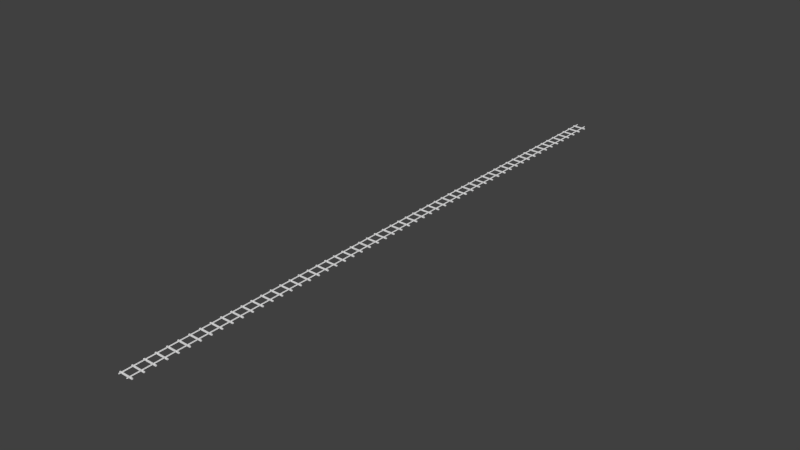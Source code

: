 # Source: direct_rails.blend  (saved by Blender 2.70.0; exported with 4.5.12 LTS)
import bpy
from mathutils import Matrix  # noqa: F401  (used for matrix-valued properties, if any)

bpy.ops.wm.read_factory_settings(use_empty=True)
scene = bpy.context.scene
scene.name = 'Scene'

# ---- collections
col_collection_1 = bpy.data.collections.new('Collection 1'); scene.collection.children.link(col_collection_1)

# ---- world
world_world = bpy.data.worlds.new('World'); scene.world = world_world
world_world.color = (0.05088, 0.05088, 0.05088)
world_world.use_sun_shadow = False
world_world.sun_shadow_jitter_overblur = 0.0
world_world.cycles.sampling_method = 'MANUAL'
world_world.cycles.sample_map_resolution = 256

# ---- meshes
me_cube_001 = bpy.data.meshes.new('Cube.001')
me_cube_001.from_pydata([(-0.09874, -0.192, -0.02591), (-0.1534, -0.192, -0.02591), (-0.1534, 0.192, -0.02591), (-0.09874, 0.192, -0.02648), (-0.09874, -0.192, -0.002637), (-0.1534, -0.192, -0.002637), (-0.1534, 0.192, -0.002637), (-0.09874, 0.192, -0.002637), (-0.1035, -0.192, 3.52e-06), (-0.1487, -0.192, 3.52e-06), (-0.1487, -0.192, -0.02855), (-0.1035, -0.192, -0.02855), (-0.1487, 0.192, 3.52e-06), (-0.1035, 0.192, 3.52e-06), (-0.1035, 0.192, -0.02855), (-0.1487, 0.192, -0.02855), (-0.5361, -0.192, -0.02591), (-0.5908, -0.192, -0.02591), (-0.5908, 0.192, -0.02591), (-0.5361, 0.192, -0.02648), (-0.5361, -0.192, -0.002637), (-0.5908, -0.192, -0.002637), (-0.5908, 0.192, -0.002637), (-0.5361, 0.192, -0.002637), (-0.5408, -0.192, 3.52e-06), (-0.586, -0.192, 3.52e-06), (-0.586, -0.192, -0.02855), (-0.5408, -0.192, -0.02855), (-0.586, 0.192, 3.52e-06), (-0.5408, 0.192, 3.52e-06), (-0.5408, 0.192, -0.02855), (-0.586, 0.192, -0.02855), (-0.9735, -0.192, -0.02591), (-1.028, -0.192, -0.02591), (-1.028, 0.192, -0.02591), (-0.9735, 0.192, -0.02648), (-0.9735, -0.192, -0.002637), (-1.028, -0.192, -0.002637), (-1.028, 0.192, -0.002637), (-0.9735, 0.192, -0.002637), (-0.9782, -0.192, 3.52e-06), (-1.023, -0.192, 3.52e-06), (-1.023, -0.192, -0.02855), (-0.9782, -0.192, -0.02855), (-1.023, 0.192, 3.52e-06), (-0.9782, 0.192, 3.52e-06), (-0.9782, 0.192, -0.02855), (-1.023, 0.192, -0.02855), (-1.411, -0.192, -0.02591), (-1.466, -0.192, -0.02591), (-1.466, 0.192, -0.02591), (-1.411, 0.192, -0.02648), (-1.411, -0.192, -0.002637), (-1.466, -0.192, -0.002637), (-1.466, 0.192, -0.002637), (-1.411, 0.192, -0.002637), (-1.416, -0.192, 3.52e-06), (-1.461, -0.192, 3.52e-06), (-1.461, -0.192, -0.02855), (-1.416, -0.192, -0.02855), (-1.461, 0.192, 3.52e-06), (-1.416, 0.192, 3.52e-06), (-1.416, 0.192, -0.02855), (-1.461, 0.192, -0.02855), (-1.848, -0.192, -0.02591), (-1.903, -0.192, -0.02591), (-1.903, 0.192, -0.02591), (-1.848, 0.192, -0.02648), (-1.848, -0.192, -0.002637), (-1.903, -0.192, -0.002637), (-1.903, 0.192, -0.002637), (-1.848, 0.192, -0.002637), (-1.853, -0.192, 3.52e-06), (-1.898, -0.192, 3.52e-06), (-1.898, -0.192, -0.02855), (-1.853, -0.192, -0.02855), (-1.898, 0.192, 3.52e-06), (-1.853, 0.192, 3.52e-06), (-1.853, 0.192, -0.02855), (-1.898, 0.192, -0.02855), (-2.286, -0.192, -0.02591), (-2.34, -0.192, -0.02591), (-2.34, 0.192, -0.02591), (-2.286, 0.192, -0.02648), (-2.286, -0.192, -0.002637), (-2.34, -0.192, -0.002637), (-2.34, 0.192, -0.002637), (-2.286, 0.192, -0.002637), (-2.29, -0.192, 3.52e-06), (-2.336, -0.192, 3.52e-06), (-2.336, -0.192, -0.02855), (-2.29, -0.192, -0.02855), (-2.336, 0.192, 3.52e-06), (-2.29, 0.192, 3.52e-06), (-2.29, 0.192, -0.02855), (-2.336, 0.192, -0.02855), (-2.723, -0.192, -0.02591), (-2.778, -0.192, -0.02591), (-2.778, 0.192, -0.02591), (-2.723, 0.192, -0.02648), (-2.723, -0.192, -0.002637), (-2.778, -0.192, -0.002637), (-2.778, 0.192, -0.002637), (-2.723, 0.192, -0.002637), (-2.728, -0.192, 3.52e-06), (-2.773, -0.192, 3.52e-06), (-2.773, -0.192, -0.02855), (-2.728, -0.192, -0.02855), (-2.773, 0.192, 3.52e-06), (-2.728, 0.192, 3.52e-06), (-2.728, 0.192, -0.02855), (-2.773, 0.192, -0.02855), (-3.16, -0.192, -0.02591), (-3.215, -0.192, -0.02591), (-3.215, 0.192, -0.02591), (-3.16, 0.192, -0.02648), (-3.16, -0.192, -0.002637), (-3.215, -0.192, -0.002637), (-3.215, 0.192, -0.002637), (-3.16, 0.192, -0.002637), (-3.165, -0.192, 3.52e-06), (-3.21, -0.192, 3.52e-06), (-3.21, -0.192, -0.02855), (-3.165, -0.192, -0.02855), (-3.21, 0.192, 3.52e-06), (-3.165, 0.192, 3.52e-06), (-3.165, 0.192, -0.02855), (-3.21, 0.192, -0.02855), (-3.598, -0.192, -0.02591), (-3.652, -0.192, -0.02591), (-3.652, 0.192, -0.02591), (-3.598, 0.192, -0.02648), (-3.598, -0.192, -0.002637), (-3.652, -0.192, -0.002637), (-3.652, 0.192, -0.002637), (-3.598, 0.192, -0.002637), (-3.602, -0.192, 3.52e-06), (-3.648, -0.192, 3.52e-06), (-3.648, -0.192, -0.02855), (-3.602, -0.192, -0.02855), (-3.648, 0.192, 3.52e-06), (-3.602, 0.192, 3.52e-06), (-3.602, 0.192, -0.02855), (-3.648, 0.192, -0.02855), (-4.035, -0.192, -0.02591), (-4.09, -0.192, -0.02591), (-4.09, 0.192, -0.02591), (-4.035, 0.192, -0.02648), (-4.035, -0.192, -0.002637), (-4.09, -0.192, -0.002637), (-4.09, 0.192, -0.002637), (-4.035, 0.192, -0.002637), (-4.04, -0.192, 3.52e-06), (-4.085, -0.192, 3.52e-06), (-4.085, -0.192, -0.02855), (-4.04, -0.192, -0.02855), (-4.085, 0.192, 3.52e-06), (-4.04, 0.192, 3.52e-06), (-4.04, 0.192, -0.02855), (-4.085, 0.192, -0.02855), (-4.472, -0.192, -0.02591), (-4.527, -0.192, -0.02591), (-4.527, 0.192, -0.02591), (-4.472, 0.192, -0.02648), (-4.472, -0.192, -0.002637), (-4.527, -0.192, -0.002637), (-4.527, 0.192, -0.002637), (-4.472, 0.192, -0.002637), (-4.477, -0.192, 3.52e-06), (-4.522, -0.192, 3.52e-06), (-4.522, -0.192, -0.02855), (-4.477, -0.192, -0.02855), (-4.522, 0.192, 3.52e-06), (-4.477, 0.192, 3.52e-06), (-4.477, 0.192, -0.02855), (-4.522, 0.192, -0.02855), (-4.91, -0.192, -0.02591), (-4.964, -0.192, -0.02591), (-4.964, 0.192, -0.02591), (-4.91, 0.192, -0.02648), (-4.91, -0.192, -0.002637), (-4.964, -0.192, -0.002637), (-4.964, 0.192, -0.002637), (-4.91, 0.192, -0.002637), (-4.915, -0.192, 3.52e-06), (-4.96, -0.192, 3.52e-06), (-4.96, -0.192, -0.02855), (-4.915, -0.192, -0.02855), (-4.96, 0.192, 3.52e-06), (-4.915, 0.192, 3.52e-06), (-4.915, 0.192, -0.02855), (-4.96, 0.192, -0.02855), (-5.347, -0.192, -0.02591), (-5.402, -0.192, -0.02591), (-5.402, 0.192, -0.02591), (-5.347, 0.192, -0.02648), (-5.347, -0.192, -0.002637), (-5.402, -0.192, -0.002637), (-5.402, 0.192, -0.002637), (-5.347, 0.192, -0.002637), (-5.352, -0.192, 3.52e-06), (-5.397, -0.192, 3.52e-06), (-5.397, -0.192, -0.02855), (-5.352, -0.192, -0.02855), (-5.397, 0.192, 3.52e-06), (-5.352, 0.192, 3.52e-06), (-5.352, 0.192, -0.02855), (-5.397, 0.192, -0.02855), (-5.785, -0.192, -0.02591), (-5.839, -0.192, -0.02591), (-5.839, 0.192, -0.02591), (-5.785, 0.192, -0.02648), (-5.785, -0.192, -0.002637), (-5.839, -0.192, -0.002637), (-5.839, 0.192, -0.002637), (-5.785, 0.192, -0.002637), (-5.789, -0.192, 3.52e-06), (-5.834, -0.192, 3.52e-06), (-5.834, -0.192, -0.02855), (-5.789, -0.192, -0.02855), (-5.834, 0.192, 3.52e-06), (-5.789, 0.192, 3.52e-06), (-5.789, 0.192, -0.02855), (-5.834, 0.192, -0.02855), (-6.222, -0.192, -0.02591), (-6.277, -0.192, -0.02591), (-6.277, 0.192, -0.02591), (-6.222, 0.192, -0.02648), (-6.222, -0.192, -0.002637), (-6.277, -0.192, -0.002637), (-6.277, 0.192, -0.002637), (-6.222, 0.192, -0.002637), (-6.227, -0.192, 3.52e-06), (-6.272, -0.192, 3.52e-06), (-6.272, -0.192, -0.02855), (-6.227, -0.192, -0.02855), (-6.272, 0.192, 3.52e-06), (-6.227, 0.192, 3.52e-06), (-6.227, 0.192, -0.02855), (-6.272, 0.192, -0.02855), (-6.659, -0.192, -0.02591), (-6.714, -0.192, -0.02591), (-6.714, 0.192, -0.02591), (-6.659, 0.192, -0.02648), (-6.659, -0.192, -0.002637), (-6.714, -0.192, -0.002637), (-6.714, 0.192, -0.002637), (-6.659, 0.192, -0.002637), (-6.664, -0.192, 3.52e-06), (-6.709, -0.192, 3.52e-06), (-6.709, -0.192, -0.02855), (-6.664, -0.192, -0.02855), (-6.709, 0.192, 3.52e-06), (-6.664, 0.192, 3.52e-06), (-6.664, 0.192, -0.02855), (-6.709, 0.192, -0.02855), (-7.097, -0.192, -0.02591), (-7.151, -0.192, -0.02591), (-7.151, 0.192, -0.02591), (-7.097, 0.192, -0.02648), (-7.097, -0.192, -0.002637), (-7.151, -0.192, -0.002637), (-7.151, 0.192, -0.002637), (-7.097, 0.192, -0.002637), (-7.101, -0.192, 3.52e-06), (-7.147, -0.192, 3.52e-06), (-7.147, -0.192, -0.02855), (-7.101, -0.192, -0.02855), (-7.147, 0.192, 3.52e-06), (-7.101, 0.192, 3.52e-06), (-7.101, 0.192, -0.02855), (-7.147, 0.192, -0.02855), (-7.534, -0.192, -0.02591), (-7.589, -0.192, -0.02591), (-7.589, 0.192, -0.02591), (-7.534, 0.192, -0.02648), (-7.534, -0.192, -0.002637), (-7.589, -0.192, -0.002637), (-7.589, 0.192, -0.002637), (-7.534, 0.192, -0.002637), (-7.539, -0.192, 3.52e-06), (-7.584, -0.192, 3.52e-06), (-7.584, -0.192, -0.02855), (-7.539, -0.192, -0.02855), (-7.584, 0.192, 3.52e-06), (-7.539, 0.192, 3.52e-06), (-7.539, 0.192, -0.02855), (-7.584, 0.192, -0.02855), (-7.971, -0.192, -0.02591), (-8.026, -0.192, -0.02591), (-8.026, 0.192, -0.02591), (-7.971, 0.192, -0.02648), (-7.971, -0.192, -0.002637), (-8.026, -0.192, -0.002637), (-8.026, 0.192, -0.002637), (-7.971, 0.192, -0.002637), (-7.976, -0.192, 3.52e-06), (-8.021, -0.192, 3.52e-06), (-8.021, -0.192, -0.02855), (-7.976, -0.192, -0.02855), (-8.021, 0.192, 3.52e-06), (-7.976, 0.192, 3.52e-06), (-7.976, 0.192, -0.02855), (-8.021, 0.192, -0.02855), (-8.409, -0.192, -0.02591), (-8.463, -0.192, -0.02591), (-8.463, 0.192, -0.02591), (-8.409, 0.192, -0.02648), (-8.409, -0.192, -0.002637), (-8.463, -0.192, -0.002637), (-8.463, 0.192, -0.002637), (-8.409, 0.192, -0.002637), (-8.414, -0.192, 3.52e-06), (-8.459, -0.192, 3.52e-06), (-8.459, -0.192, -0.02855), (-8.414, -0.192, -0.02855), (-8.459, 0.192, 3.52e-06), (-8.414, 0.192, 3.52e-06), (-8.414, 0.192, -0.02855), (-8.459, 0.192, -0.02855), (-8.846, -0.192, -0.02591), (-8.901, -0.192, -0.02591), (-8.901, 0.192, -0.02591), (-8.846, 0.192, -0.02648), (-8.846, -0.192, -0.002637), (-8.901, -0.192, -0.002637), (-8.901, 0.192, -0.002637), (-8.846, 0.192, -0.002637), (-8.851, -0.192, 3.52e-06), (-8.896, -0.192, 3.52e-06), (-8.896, -0.192, -0.02855), (-8.851, -0.192, -0.02855), (-8.896, 0.192, 3.52e-06), (-8.851, 0.192, 3.52e-06), (-8.851, 0.192, -0.02855), (-8.896, 0.192, -0.02855), (-9.284, -0.192, -0.02591), (-9.338, -0.192, -0.02591), (-9.338, 0.192, -0.02591), (-9.284, 0.192, -0.02648), (-9.284, -0.192, -0.002637), (-9.338, -0.192, -0.002637), (-9.338, 0.192, -0.002637), (-9.284, 0.192, -0.002637), (-9.288, -0.192, 3.52e-06), (-9.333, -0.192, 3.52e-06), (-9.333, -0.192, -0.02855), (-9.288, -0.192, -0.02855), (-9.333, 0.192, 3.52e-06), (-9.288, 0.192, 3.52e-06), (-9.288, 0.192, -0.02855), (-9.333, 0.192, -0.02855), (-9.721, -0.192, -0.02591), (-9.776, -0.192, -0.02591), (-9.776, 0.192, -0.02591), (-9.721, 0.192, -0.02648), (-9.721, -0.192, -0.002637), (-9.776, -0.192, -0.002637), (-9.776, 0.192, -0.002637), (-9.721, 0.192, -0.002637), (-9.726, -0.192, 3.52e-06), (-9.771, -0.192, 3.52e-06), (-9.771, -0.192, -0.02855), (-9.726, -0.192, -0.02855), (-9.771, 0.192, 3.52e-06), (-9.726, 0.192, 3.52e-06), (-9.726, 0.192, -0.02855), (-9.771, 0.192, -0.02855), (-10.16, -0.192, -0.02591), (-10.21, -0.192, -0.02591), (-10.21, 0.192, -0.02591), (-10.16, 0.192, -0.02648), (-10.16, -0.192, -0.002637), (-10.21, -0.192, -0.002637), (-10.21, 0.192, -0.002637), (-10.16, 0.192, -0.002637), (-10.16, -0.192, 3.52e-06), (-10.21, -0.192, 3.52e-06), (-10.21, -0.192, -0.02855), (-10.16, -0.192, -0.02855), (-10.21, 0.192, 3.52e-06), (-10.16, 0.192, 3.52e-06), (-10.16, 0.192, -0.02855), (-10.21, 0.192, -0.02855), (-10.6, -0.192, -0.02591), (-10.65, -0.192, -0.02591), (-10.65, 0.192, -0.02591), (-10.6, 0.192, -0.02648), (-10.6, -0.192, -0.002637), (-10.65, -0.192, -0.002637), (-10.65, 0.192, -0.002637), (-10.6, 0.192, -0.002637), (-10.6, -0.192, 3.52e-06), (-10.65, -0.192, 3.52e-06), (-10.65, -0.192, -0.02855), (-10.6, -0.192, -0.02855), (-10.65, 0.192, 3.52e-06), (-10.6, 0.192, 3.52e-06), (-10.6, 0.192, -0.02855), (-10.65, 0.192, -0.02855), (-11.03, -0.192, -0.02591), (-11.09, -0.192, -0.02591), (-11.09, 0.192, -0.02591), (-11.03, 0.192, -0.02648), (-11.03, -0.192, -0.002637), (-11.09, -0.192, -0.002637), (-11.09, 0.192, -0.002637), (-11.03, 0.192, -0.002637), (-11.04, -0.192, 3.52e-06), (-11.08, -0.192, 3.52e-06), (-11.08, -0.192, -0.02855), (-11.04, -0.192, -0.02855), (-11.08, 0.192, 3.52e-06), (-11.04, 0.192, 3.52e-06), (-11.04, 0.192, -0.02855), (-11.08, 0.192, -0.02855), (-11.47, -0.192, -0.02591), (-11.53, -0.192, -0.02591), (-11.53, 0.192, -0.02591), (-11.47, 0.192, -0.02648), (-11.47, -0.192, -0.002637), (-11.53, -0.192, -0.002637), (-11.53, 0.192, -0.002637), (-11.47, 0.192, -0.002637), (-11.48, -0.192, 3.52e-06), (-11.52, -0.192, 3.52e-06), (-11.52, -0.192, -0.02855), (-11.48, -0.192, -0.02855), (-11.52, 0.192, 3.52e-06), (-11.48, 0.192, 3.52e-06), (-11.48, 0.192, -0.02855), (-11.52, 0.192, -0.02855), (-11.91, -0.192, -0.02591), (-11.96, -0.192, -0.02591), (-11.96, 0.192, -0.02591), (-11.91, 0.192, -0.02648), (-11.91, -0.192, -0.002637), (-11.96, -0.192, -0.002637), (-11.96, 0.192, -0.002637), (-11.91, 0.192, -0.002637), (-11.91, -0.192, 3.52e-06), (-11.96, -0.192, 3.52e-06), (-11.96, -0.192, -0.02855), (-11.91, -0.192, -0.02855), (-11.96, 0.192, 3.52e-06), (-11.91, 0.192, 3.52e-06), (-11.91, 0.192, -0.02855), (-11.96, 0.192, -0.02855), (-12.35, -0.192, -0.02591), (-12.4, -0.192, -0.02591), (-12.4, 0.192, -0.02591), (-12.35, 0.192, -0.02648), (-12.35, -0.192, -0.002637), (-12.4, -0.192, -0.002637), (-12.4, 0.192, -0.002637), (-12.35, 0.192, -0.002637), (-12.35, -0.192, 3.52e-06), (-12.4, -0.192, 3.52e-06), (-12.4, -0.192, -0.02855), (-12.35, -0.192, -0.02855), (-12.4, 0.192, 3.52e-06), (-12.35, 0.192, 3.52e-06), (-12.35, 0.192, -0.02855), (-12.4, 0.192, -0.02855), (-12.78, -0.192, -0.02591), (-12.84, -0.192, -0.02591), (-12.84, 0.192, -0.02591), (-12.78, 0.192, -0.02648), (-12.78, -0.192, -0.002637), (-12.84, -0.192, -0.002637), (-12.84, 0.192, -0.002637), (-12.78, 0.192, -0.002637), (-12.79, -0.192, 3.52e-06), (-12.83, -0.192, 3.52e-06), (-12.83, -0.192, -0.02855), (-12.79, -0.192, -0.02855), (-12.83, 0.192, 3.52e-06), (-12.79, 0.192, 3.52e-06), (-12.79, 0.192, -0.02855), (-12.83, 0.192, -0.02855), (-13.22, -0.192, -0.02591), (-13.27, -0.192, -0.02591), (-13.27, 0.192, -0.02591), (-13.22, 0.192, -0.02648), (-13.22, -0.192, -0.002637), (-13.27, -0.192, -0.002637), (-13.27, 0.192, -0.002637), (-13.22, 0.192, -0.002637), (-13.22, -0.192, 3.52e-06), (-13.27, -0.192, 3.52e-06), (-13.27, -0.192, -0.02855), (-13.22, -0.192, -0.02855), (-13.27, 0.192, 3.52e-06), (-13.22, 0.192, 3.52e-06), (-13.22, 0.192, -0.02855), (-13.27, 0.192, -0.02855), (-13.66, -0.192, -0.02591), (-13.71, -0.192, -0.02591), (-13.71, 0.192, -0.02591), (-13.66, 0.192, -0.02648), (-13.66, -0.192, -0.002637), (-13.71, -0.192, -0.002637), (-13.71, 0.192, -0.002637), (-13.66, 0.192, -0.002637), (-13.66, -0.192, 3.52e-06), (-13.71, -0.192, 3.52e-06), (-13.71, -0.192, -0.02855), (-13.66, -0.192, -0.02855), (-13.71, 0.192, 3.52e-06), (-13.66, 0.192, 3.52e-06), (-13.66, 0.192, -0.02855), (-13.71, 0.192, -0.02855), (-14.09, -0.192, -0.02591), (-14.15, -0.192, -0.02591), (-14.15, 0.192, -0.02591), (-14.09, 0.192, -0.02648), (-14.09, -0.192, -0.002637), (-14.15, -0.192, -0.002637), (-14.15, 0.192, -0.002637), (-14.09, 0.192, -0.002637), (-14.1, -0.192, 3.52e-06), (-14.14, -0.192, 3.52e-06), (-14.14, -0.192, -0.02855), (-14.1, -0.192, -0.02855), (-14.14, 0.192, 3.52e-06), (-14.1, 0.192, 3.52e-06), (-14.1, 0.192, -0.02855), (-14.14, 0.192, -0.02855), (-14.53, -0.192, -0.02591), (-14.59, -0.192, -0.02591), (-14.59, 0.192, -0.02591), (-14.53, 0.192, -0.02648), (-14.53, -0.192, -0.002637), (-14.59, -0.192, -0.002637), (-14.59, 0.192, -0.002637), (-14.53, 0.192, -0.002637), (-14.54, -0.192, 3.52e-06), (-14.58, -0.192, 3.52e-06), (-14.58, -0.192, -0.02855), (-14.54, -0.192, -0.02855), (-14.58, 0.192, 3.52e-06), (-14.54, 0.192, 3.52e-06), (-14.54, 0.192, -0.02855), (-14.58, 0.192, -0.02855), (-14.97, -0.192, -0.02591), (-15.02, -0.192, -0.02591), (-15.02, 0.192, -0.02591), (-14.97, 0.192, -0.02648), (-14.97, -0.192, -0.002637), (-15.02, -0.192, -0.002637), (-15.02, 0.192, -0.002637), (-14.97, 0.192, -0.002637), (-14.97, -0.192, 3.52e-06), (-15.02, -0.192, 3.52e-06), (-15.02, -0.192, -0.02855), (-14.97, -0.192, -0.02855), (-15.02, 0.192, 3.52e-06), (-14.97, 0.192, 3.52e-06), (-14.97, 0.192, -0.02855), (-15.02, 0.192, -0.02855), (-15.41, -0.192, -0.02591), (-15.46, -0.192, -0.02591), (-15.46, 0.192, -0.02591), (-15.41, 0.192, -0.02648), (-15.41, -0.192, -0.002637), (-15.46, -0.192, -0.002637), (-15.46, 0.192, -0.002637), (-15.41, 0.192, -0.002637), (-15.41, -0.192, 3.52e-06), (-15.46, -0.192, 3.52e-06), (-15.46, -0.192, -0.02855), (-15.41, -0.192, -0.02855), (-15.46, 0.192, 3.52e-06), (-15.41, 0.192, 3.52e-06), (-15.41, 0.192, -0.02855), (-15.46, 0.192, -0.02855), (-15.84, -0.192, -0.02591), (-15.9, -0.192, -0.02591), (-15.9, 0.192, -0.02591), (-15.84, 0.192, -0.02648), (-15.84, -0.192, -0.002637), (-15.9, -0.192, -0.002637), (-15.9, 0.192, -0.002637), (-15.84, 0.192, -0.002637), (-15.85, -0.192, 3.52e-06), (-15.89, -0.192, 3.52e-06), (-15.89, -0.192, -0.02855), (-15.85, -0.192, -0.02855), (-15.89, 0.192, 3.52e-06), (-15.85, 0.192, 3.52e-06), (-15.85, 0.192, -0.02855), (-15.89, 0.192, -0.02855), (-16.28, -0.192, -0.02591), (-16.34, -0.192, -0.02591), (-16.34, 0.192, -0.02591), (-16.28, 0.192, -0.02648), (-16.28, -0.192, -0.002637), (-16.34, -0.192, -0.002637), (-16.34, 0.192, -0.002637), (-16.28, 0.192, -0.002637), (-16.29, -0.192, 3.52e-06), (-16.33, -0.192, 3.52e-06), (-16.33, -0.192, -0.02855), (-16.29, -0.192, -0.02855), (-16.33, 0.192, 3.52e-06), (-16.29, 0.192, 3.52e-06), (-16.29, 0.192, -0.02855), (-16.33, 0.192, -0.02855), (-16.72, -0.192, -0.02591), (-16.77, -0.192, -0.02591), (-16.77, 0.192, -0.02591), (-16.72, 0.192, -0.02648), (-16.72, -0.192, -0.002637), (-16.77, -0.192, -0.002637), (-16.77, 0.192, -0.002637), (-16.72, 0.192, -0.002637), (-16.72, -0.192, 3.52e-06), (-16.77, -0.192, 3.52e-06), (-16.77, -0.192, -0.02855), (-16.72, -0.192, -0.02855), (-16.77, 0.192, 3.52e-06), (-16.72, 0.192, 3.52e-06), (-16.72, 0.192, -0.02855), (-16.77, 0.192, -0.02855), (-17.16, -0.192, -0.02591), (-17.21, -0.192, -0.02591), (-17.21, 0.192, -0.02591), (-17.16, 0.192, -0.02648), (-17.16, -0.192, -0.002637), (-17.21, -0.192, -0.002637), (-17.21, 0.192, -0.002637), (-17.16, 0.192, -0.002637), (-17.16, -0.192, 3.52e-06), (-17.21, -0.192, 3.52e-06), (-17.21, -0.192, -0.02855), (-17.16, -0.192, -0.02855), (-17.21, 0.192, 3.52e-06), (-17.16, 0.192, 3.52e-06), (-17.16, 0.192, -0.02855), (-17.21, 0.192, -0.02855), (-17.59, -0.192, -0.02591), (-17.65, -0.192, -0.02591), (-17.65, 0.192, -0.02591), (-17.59, 0.192, -0.02648), (-17.59, -0.192, -0.002637), (-17.65, -0.192, -0.002637), (-17.65, 0.192, -0.002637), (-17.59, 0.192, -0.002637), (-17.6, -0.192, 3.52e-06), (-17.64, -0.192, 3.52e-06), (-17.64, -0.192, -0.02855), (-17.6, -0.192, -0.02855), (-17.64, 0.192, 3.52e-06), (-17.6, 0.192, 3.52e-06), (-17.6, 0.192, -0.02855), (-17.64, 0.192, -0.02855), (-18.03, -0.192, -0.02591), (-18.09, -0.192, -0.02591), (-18.09, 0.192, -0.02591), (-18.03, 0.192, -0.02648), (-18.03, -0.192, -0.002637), (-18.09, -0.192, -0.002637), (-18.09, 0.192, -0.002637), (-18.03, 0.192, -0.002637), (-18.04, -0.192, 3.52e-06), (-18.08, -0.192, 3.52e-06), (-18.08, -0.192, -0.02855), (-18.04, -0.192, -0.02855), (-18.08, 0.192, 3.52e-06), (-18.04, 0.192, 3.52e-06), (-18.04, 0.192, -0.02855), (-18.08, 0.192, -0.02855), (-18.47, -0.192, -0.02591), (-18.52, -0.192, -0.02591), (-18.52, 0.192, -0.02591), (-18.47, 0.192, -0.02648), (-18.47, -0.192, -0.002637), (-18.52, -0.192, -0.002637), (-18.52, 0.192, -0.002637), (-18.47, 0.192, -0.002637), (-18.47, -0.192, 3.52e-06), (-18.52, -0.192, 3.52e-06), (-18.52, -0.192, -0.02855), (-18.47, -0.192, -0.02855), (-18.52, 0.192, 3.52e-06), (-18.47, 0.192, 3.52e-06), (-18.47, 0.192, -0.02855), (-18.52, 0.192, -0.02855), (-18.91, -0.192, -0.02591), (-18.96, -0.192, -0.02591), (-18.96, 0.192, -0.02591), (-18.91, 0.192, -0.02648), (-18.91, -0.192, -0.002637), (-18.96, -0.192, -0.002637), (-18.96, 0.192, -0.002637), (-18.91, 0.192, -0.002637), (-18.91, -0.192, 3.52e-06), (-18.96, -0.192, 3.52e-06), (-18.96, -0.192, -0.02855), (-18.91, -0.192, -0.02855), (-18.96, 0.192, 3.52e-06), (-18.91, 0.192, 3.52e-06), (-18.91, 0.192, -0.02855), (-18.96, 0.192, -0.02855), (-19.34, -0.192, -0.02591), (-19.4, -0.192, -0.02591), (-19.4, 0.192, -0.02591), (-19.34, 0.192, -0.02648), (-19.34, -0.192, -0.002637), (-19.4, -0.192, -0.002637), (-19.4, 0.192, -0.002637), (-19.34, 0.192, -0.002637), (-19.35, -0.192, 3.52e-06), (-19.39, -0.192, 3.52e-06), (-19.39, -0.192, -0.02855), (-19.35, -0.192, -0.02855), (-19.39, 0.192, 3.52e-06), (-19.35, 0.192, 3.52e-06), (-19.35, 0.192, -0.02855), (-19.39, 0.192, -0.02855), (-19.78, -0.192, -0.02591), (-19.84, -0.192, -0.02591), (-19.84, 0.192, -0.02591), (-19.78, 0.192, -0.02648), (-19.78, -0.192, -0.002637), (-19.84, -0.192, -0.002637), (-19.84, 0.192, -0.002637), (-19.78, 0.192, -0.002637), (-19.79, -0.192, 3.52e-06), (-19.83, -0.192, 3.52e-06), (-19.83, -0.192, -0.02855), (-19.79, -0.192, -0.02855), (-19.83, 0.192, 3.52e-06), (-19.79, 0.192, 3.52e-06), (-19.79, 0.192, -0.02855), (-19.83, 0.192, -0.02855), (-20.22, -0.192, -0.02591), (-20.27, -0.192, -0.02591), (-20.27, 0.192, -0.02591), (-20.22, 0.192, -0.02648), (-20.22, -0.192, -0.002637), (-20.27, -0.192, -0.002637), (-20.27, 0.192, -0.002637), (-20.22, 0.192, -0.002637), (-20.22, -0.192, 3.52e-06), (-20.27, -0.192, 3.52e-06), (-20.27, -0.192, -0.02855), (-20.22, -0.192, -0.02855), (-20.27, 0.192, 3.52e-06), (-20.22, 0.192, 3.52e-06), (-20.22, 0.192, -0.02855), (-20.27, 0.192, -0.02855), (-20.66, -0.192, -0.02591), (-20.71, -0.192, -0.02591), (-20.71, 0.192, -0.02591), (-20.66, 0.192, -0.02648), (-20.66, -0.192, -0.002637), (-20.71, -0.192, -0.002637), (-20.71, 0.192, -0.002637), (-20.66, 0.192, -0.002637), (-20.66, -0.192, 3.52e-06), (-20.71, -0.192, 3.52e-06), (-20.71, -0.192, -0.02855), (-20.66, -0.192, -0.02855), (-20.71, 0.192, 3.52e-06), (-20.66, 0.192, 3.52e-06), (-20.66, 0.192, -0.02855), (-20.71, 0.192, -0.02855), (-21.09, -0.192, -0.02591), (-21.15, -0.192, -0.02591), (-21.15, 0.192, -0.02591), (-21.09, 0.192, -0.02648), (-21.09, -0.192, -0.002637), (-21.15, -0.192, -0.002637), (-21.15, 0.192, -0.002637), (-21.09, 0.192, -0.002637), (-21.1, -0.192, 3.52e-06), (-21.14, -0.192, 3.52e-06), (-21.14, -0.192, -0.02855), (-21.1, -0.192, -0.02855), (-21.14, 0.192, 3.52e-06), (-21.1, 0.192, 3.52e-06), (-21.1, 0.192, -0.02855), (-21.14, 0.192, -0.02855), (-21.53, -0.192, -0.02591), (-21.58, -0.192, -0.02591), (-21.58, 0.192, -0.02591), (-21.53, 0.192, -0.02648), (-21.53, -0.192, -0.002637), (-21.58, -0.192, -0.002637), (-21.58, 0.192, -0.002637), (-21.53, 0.192, -0.002637), (-21.53, -0.192, 3.52e-06), (-21.58, -0.192, 3.52e-06), (-21.58, -0.192, -0.02855), (-21.53, -0.192, -0.02855), (-21.58, 0.192, 3.52e-06), (-21.53, 0.192, 3.52e-06), (-21.53, 0.192, -0.02855), (-21.58, 0.192, -0.02855), (-21.97, -0.192, -0.02591), (-22.02, -0.192, -0.02591), (-22.02, 0.192, -0.02591), (-21.97, 0.192, -0.02648), (-21.97, -0.192, -0.002637), (-22.02, -0.192, -0.002637), (-22.02, 0.192, -0.002637), (-21.97, 0.192, -0.002637), (-21.97, -0.192, 3.52e-06), (-22.02, -0.192, 3.52e-06), (-22.02, -0.192, -0.02855), (-21.97, -0.192, -0.02855), (-22.02, 0.192, 3.52e-06), (-21.97, 0.192, 3.52e-06), (-21.97, 0.192, -0.02855), (-22.02, 0.192, -0.02855), (-22.4, -0.192, -0.02591), (-22.46, -0.192, -0.02591), (-22.46, 0.192, -0.02591), (-22.4, 0.192, -0.02648), (-22.4, -0.192, -0.002637), (-22.46, -0.192, -0.002637), (-22.46, 0.192, -0.002637), (-22.4, 0.192, -0.002637), (-22.41, -0.192, 3.52e-06), (-22.45, -0.192, 3.52e-06), (-22.45, -0.192, -0.02855), (-22.41, -0.192, -0.02855), (-22.45, 0.192, 3.52e-06), (-22.41, 0.192, 3.52e-06), (-22.41, 0.192, -0.02855), (-22.45, 0.192, -0.02855), (-22.84, -0.192, -0.02591), (-22.9, -0.192, -0.02591), (-22.9, 0.192, -0.02591), (-22.84, 0.192, -0.02648), (-22.84, -0.192, -0.002637), (-22.9, -0.192, -0.002637), (-22.9, 0.192, -0.002637), (-22.84, 0.192, -0.002637), (-22.85, -0.192, 3.52e-06), (-22.89, -0.192, 3.52e-06), (-22.89, -0.192, -0.02855), (-22.85, -0.192, -0.02855), (-22.89, 0.192, 3.52e-06), (-22.85, 0.192, 3.52e-06), (-22.85, 0.192, -0.02855), (-22.89, 0.192, -0.02855), (-23.28, -0.192, -0.02591), (-23.33, -0.192, -0.02591), (-23.33, 0.192, -0.02591), (-23.28, 0.192, -0.02648), (-23.28, -0.192, -0.002637), (-23.33, -0.192, -0.002637), (-23.33, 0.192, -0.002637), (-23.28, 0.192, -0.002637), (-23.28, -0.192, 3.52e-06), (-23.33, -0.192, 3.52e-06), (-23.33, -0.192, -0.02855), (-23.28, -0.192, -0.02855), (-23.33, 0.192, 3.52e-06), (-23.28, 0.192, 3.52e-06), (-23.28, 0.192, -0.02855), (-23.33, 0.192, -0.02855), (-23.72, -0.192, -0.02591), (-23.77, -0.192, -0.02591), (-23.77, 0.192, -0.02591), (-23.72, 0.192, -0.02648), (-23.72, -0.192, -0.002637), (-23.77, -0.192, -0.002637), (-23.77, 0.192, -0.002637), (-23.72, 0.192, -0.002637), (-23.72, -0.192, 3.52e-06), (-23.77, -0.192, 3.52e-06), (-23.77, -0.192, -0.02855), (-23.72, -0.192, -0.02855), (-23.77, 0.192, 3.52e-06), (-23.72, 0.192, 3.52e-06), (-23.72, 0.192, -0.02855), (-23.77, 0.192, -0.02855), (-24.15, -0.192, -0.02591), (-24.21, -0.192, -0.02591), (-24.21, 0.192, -0.02591), (-24.15, 0.192, -0.02648), (-24.15, -0.192, -0.002637), (-24.21, -0.192, -0.002637), (-24.21, 0.192, -0.002637), (-24.15, 0.192, -0.002637), (-24.16, -0.192, 3.52e-06), (-24.2, -0.192, 3.52e-06), (-24.2, -0.192, -0.02855), (-24.16, -0.192, -0.02855), (-24.2, 0.192, 3.52e-06), (-24.16, 0.192, 3.52e-06), (-24.16, 0.192, -0.02855), (-24.2, 0.192, -0.02855), (-24.59, -0.192, -0.02591), (-24.65, -0.192, -0.02591), (-24.65, 0.192, -0.02591), (-24.59, 0.192, -0.02648), (-24.59, -0.192, -0.002637), (-24.65, -0.192, -0.002637), (-24.65, 0.192, -0.002637), (-24.59, 0.192, -0.002637), (-24.6, -0.192, 3.52e-06), (-24.64, -0.192, 3.52e-06), (-24.64, -0.192, -0.02855), (-24.6, -0.192, -0.02855), (-24.64, 0.192, 3.52e-06), (-24.6, 0.192, 3.52e-06), (-24.6, 0.192, -0.02855), (-24.64, 0.192, -0.02855), (-25.03, -0.192, -0.02591), (-25.08, -0.192, -0.02591), (-25.08, 0.192, -0.02591), (-25.03, 0.192, -0.02648), (-25.03, -0.192, -0.002637), (-25.08, -0.192, -0.002637), (-25.08, 0.192, -0.002637), (-25.03, 0.192, -0.002637), (-25.03, -0.192, 3.52e-06), (-25.08, -0.192, 3.52e-06), (-25.08, -0.192, -0.02855), (-25.03, -0.192, -0.02855), (-25.08, 0.192, 3.52e-06), (-25.03, 0.192, 3.52e-06), (-25.03, 0.192, -0.02855), (-25.08, 0.192, -0.02855), (-2.368e-07, 0.1156, 0.02081), (-2.368e-07, 0.1309, 0.02081), (-25.21, 0.1309, 0.02081), (-25.21, 0.1156, 0.02081), (-4.247e-07, 0.1133, 3.518e-06), (-4.247e-07, 0.1332, 3.518e-06), (-25.21, 0.1332, 4.352e-06), (-25.21, 0.1133, 4.352e-06), (-25.21, -0.1332, 4.352e-06), (-25.21, -0.1133, 4.352e-06), (-1.879e-07, -0.1133, 3.518e-06), (-1.879e-07, -0.1332, 3.518e-06), (-25.21, -0.1309, 0.02081), (-25.21, -0.1156, 0.02081), (0.0, -0.1156, 0.02081), (0.0, -0.1309, 0.02081), (-25.21, -0.1332, 0.002765), (-25.21, -0.1262, 0.00589), (-25.21, -0.1262, 0.01105), (-25.21, -0.1294, 0.01381), (-25.21, -0.1332, 0.01657), (-25.21, -0.1325, 0.01933), (-25.21, -0.114, 0.01933), (-25.21, -0.1133, 0.01657), (-25.21, -0.1171, 0.01381), (-25.21, -0.1203, 0.01105), (-25.21, -0.1203, 0.00589), (-25.21, -0.1133, 0.002765), (0.0, -0.114, 0.01933), (-1.879e-07, -0.1133, 0.01657), (0.0, -0.1171, 0.01381), (7.105e-15, -0.1203, 0.01105), (0.0, -0.1203, 0.005889), (-1.879e-07, -0.1133, 0.002764), (0.0, -0.1325, 0.01933), (-1.879e-07, -0.1332, 0.01657), (0.0, -0.1294, 0.01381), (0.0, -0.1262, 0.01105), (0.0, -0.1262, 0.005889), (-1.879e-07, -0.1332, 0.002764), (-25.21, 0.1133, 0.002765), (-25.21, 0.1203, 0.00589), (-25.21, 0.1203, 0.01105), (-25.21, 0.1171, 0.01381), (-25.21, 0.1133, 0.01657), (-25.21, 0.114, 0.01933), (-25.21, 0.1325, 0.01933), (-25.21, 0.1332, 0.01657), (-25.21, 0.1294, 0.01381), (-25.21, 0.1262, 0.01105), (-25.21, 0.1262, 0.00589), (-25.21, 0.1332, 0.002765), (-2.368e-07, 0.1325, 0.01933), (-4.247e-07, 0.1332, 0.01657), (-2.368e-07, 0.1294, 0.01381), (-2.368e-07, 0.1262, 0.01105), (-2.368e-07, 0.1262, 0.005889), (-4.247e-07, 0.1332, 0.002764), (-2.368e-07, 0.114, 0.01933), (-4.247e-07, 0.1133, 0.01657), (-2.368e-07, 0.1171, 0.01381), (-2.368e-07, 0.1203, 0.01105), (-2.368e-07, 0.1203, 0.005889), (-4.247e-07, 0.1133, 0.002764)], [], [(9, 5, 1, 10), (5, 6, 2, 1), (13, 7, 3, 14), (7, 4, 0, 3), (10, 1, 2, 15), (12, 6, 5, 9), (4, 8, 11, 0), (8, 9, 10, 11), (6, 12, 15, 2), (12, 13, 14, 15), (0, 11, 14, 3), (11, 10, 15, 14), (7, 13, 8, 4), (13, 12, 9, 8), (25, 21, 17, 26), (21, 22, 18, 17), (29, 23, 19, 30), (23, 20, 16, 19), (26, 17, 18, 31), (28, 22, 21, 25), (20, 24, 27, 16), (24, 25, 26, 27), (22, 28, 31, 18), (28, 29, 30, 31), (16, 27, 30, 19), (27, 26, 31, 30), (23, 29, 24, 20), (29, 28, 25, 24), (41, 37, 33, 42), (37, 38, 34, 33), (45, 39, 35, 46), (39, 36, 32, 35), (42, 33, 34, 47), (44, 38, 37, 41), (36, 40, 43, 32), (40, 41, 42, 43), (38, 44, 47, 34), (44, 45, 46, 47), (32, 43, 46, 35), (43, 42, 47, 46), (39, 45, 40, 36), (45, 44, 41, 40), (57, 53, 49, 58), (53, 54, 50, 49), (61, 55, 51, 62), (55, 52, 48, 51), (58, 49, 50, 63), (60, 54, 53, 57), (52, 56, 59, 48), (56, 57, 58, 59), (54, 60, 63, 50), (60, 61, 62, 63), (48, 59, 62, 51), (59, 58, 63, 62), (55, 61, 56, 52), (61, 60, 57, 56), (73, 69, 65, 74), (69, 70, 66, 65), (77, 71, 67, 78), (71, 68, 64, 67), (74, 65, 66, 79), (76, 70, 69, 73), (68, 72, 75, 64), (72, 73, 74, 75), (70, 76, 79, 66), (76, 77, 78, 79), (64, 75, 78, 67), (75, 74, 79, 78), (71, 77, 72, 68), (77, 76, 73, 72), (89, 85, 81, 90), (85, 86, 82, 81), (93, 87, 83, 94), (87, 84, 80, 83), (90, 81, 82, 95), (92, 86, 85, 89), (84, 88, 91, 80), (88, 89, 90, 91), (86, 92, 95, 82), (92, 93, 94, 95), (80, 91, 94, 83), (91, 90, 95, 94), (87, 93, 88, 84), (93, 92, 89, 88), (105, 101, 97, 106), (101, 102, 98, 97), (109, 103, 99, 110), (103, 100, 96, 99), (106, 97, 98, 111), (108, 102, 101, 105), (100, 104, 107, 96), (104, 105, 106, 107), (102, 108, 111, 98), (108, 109, 110, 111), (96, 107, 110, 99), (107, 106, 111, 110), (103, 109, 104, 100), (109, 108, 105, 104), (121, 117, 113, 122), (117, 118, 114, 113), (125, 119, 115, 126), (119, 116, 112, 115), (122, 113, 114, 127), (124, 118, 117, 121), (116, 120, 123, 112), (120, 121, 122, 123), (118, 124, 127, 114), (124, 125, 126, 127), (112, 123, 126, 115), (123, 122, 127, 126), (119, 125, 120, 116), (125, 124, 121, 120), (137, 133, 129, 138), (133, 134, 130, 129), (141, 135, 131, 142), (135, 132, 128, 131), (138, 129, 130, 143), (140, 134, 133, 137), (132, 136, 139, 128), (136, 137, 138, 139), (134, 140, 143, 130), (140, 141, 142, 143), (128, 139, 142, 131), (139, 138, 143, 142), (135, 141, 136, 132), (141, 140, 137, 136), (153, 149, 145, 154), (149, 150, 146, 145), (157, 151, 147, 158), (151, 148, 144, 147), (154, 145, 146, 159), (156, 150, 149, 153), (148, 152, 155, 144), (152, 153, 154, 155), (150, 156, 159, 146), (156, 157, 158, 159), (144, 155, 158, 147), (155, 154, 159, 158), (151, 157, 152, 148), (157, 156, 153, 152), (169, 165, 161, 170), (165, 166, 162, 161), (173, 167, 163, 174), (167, 164, 160, 163), (170, 161, 162, 175), (172, 166, 165, 169), (164, 168, 171, 160), (168, 169, 170, 171), (166, 172, 175, 162), (172, 173, 174, 175), (160, 171, 174, 163), (171, 170, 175, 174), (167, 173, 168, 164), (173, 172, 169, 168), (185, 181, 177, 186), (181, 182, 178, 177), (189, 183, 179, 190), (183, 180, 176, 179), (186, 177, 178, 191), (188, 182, 181, 185), (180, 184, 187, 176), (184, 185, 186, 187), (182, 188, 191, 178), (188, 189, 190, 191), (176, 187, 190, 179), (187, 186, 191, 190), (183, 189, 184, 180), (189, 188, 185, 184), (201, 197, 193, 202), (197, 198, 194, 193), (205, 199, 195, 206), (199, 196, 192, 195), (202, 193, 194, 207), (204, 198, 197, 201), (196, 200, 203, 192), (200, 201, 202, 203), (198, 204, 207, 194), (204, 205, 206, 207), (192, 203, 206, 195), (203, 202, 207, 206), (199, 205, 200, 196), (205, 204, 201, 200), (217, 213, 209, 218), (213, 214, 210, 209), (221, 215, 211, 222), (215, 212, 208, 211), (218, 209, 210, 223), (220, 214, 213, 217), (212, 216, 219, 208), (216, 217, 218, 219), (214, 220, 223, 210), (220, 221, 222, 223), (208, 219, 222, 211), (219, 218, 223, 222), (215, 221, 216, 212), (221, 220, 217, 216), (233, 229, 225, 234), (229, 230, 226, 225), (237, 231, 227, 238), (231, 228, 224, 227), (234, 225, 226, 239), (236, 230, 229, 233), (228, 232, 235, 224), (232, 233, 234, 235), (230, 236, 239, 226), (236, 237, 238, 239), (224, 235, 238, 227), (235, 234, 239, 238), (231, 237, 232, 228), (237, 236, 233, 232), (249, 245, 241, 250), (245, 246, 242, 241), (253, 247, 243, 254), (247, 244, 240, 243), (250, 241, 242, 255), (252, 246, 245, 249), (244, 248, 251, 240), (248, 249, 250, 251), (246, 252, 255, 242), (252, 253, 254, 255), (240, 251, 254, 243), (251, 250, 255, 254), (247, 253, 248, 244), (253, 252, 249, 248), (265, 261, 257, 266), (261, 262, 258, 257), (269, 263, 259, 270), (263, 260, 256, 259), (266, 257, 258, 271), (268, 262, 261, 265), (260, 264, 267, 256), (264, 265, 266, 267), (262, 268, 271, 258), (268, 269, 270, 271), (256, 267, 270, 259), (267, 266, 271, 270), (263, 269, 264, 260), (269, 268, 265, 264), (281, 277, 273, 282), (277, 278, 274, 273), (285, 279, 275, 286), (279, 276, 272, 275), (282, 273, 274, 287), (284, 278, 277, 281), (276, 280, 283, 272), (280, 281, 282, 283), (278, 284, 287, 274), (284, 285, 286, 287), (272, 283, 286, 275), (283, 282, 287, 286), (279, 285, 280, 276), (285, 284, 281, 280), (297, 293, 289, 298), (293, 294, 290, 289), (301, 295, 291, 302), (295, 292, 288, 291), (298, 289, 290, 303), (300, 294, 293, 297), (292, 296, 299, 288), (296, 297, 298, 299), (294, 300, 303, 290), (300, 301, 302, 303), (288, 299, 302, 291), (299, 298, 303, 302), (295, 301, 296, 292), (301, 300, 297, 296), (313, 309, 305, 314), (309, 310, 306, 305), (317, 311, 307, 318), (311, 308, 304, 307), (314, 305, 306, 319), (316, 310, 309, 313), (308, 312, 315, 304), (312, 313, 314, 315), (310, 316, 319, 306), (316, 317, 318, 319), (304, 315, 318, 307), (315, 314, 319, 318), (311, 317, 312, 308), (317, 316, 313, 312), (329, 325, 321, 330), (325, 326, 322, 321), (333, 327, 323, 334), (327, 324, 320, 323), (330, 321, 322, 335), (332, 326, 325, 329), (324, 328, 331, 320), (328, 329, 330, 331), (326, 332, 335, 322), (332, 333, 334, 335), (320, 331, 334, 323), (331, 330, 335, 334), (327, 333, 328, 324), (333, 332, 329, 328), (345, 341, 337, 346), (341, 342, 338, 337), (349, 343, 339, 350), (343, 340, 336, 339), (346, 337, 338, 351), (348, 342, 341, 345), (340, 344, 347, 336), (344, 345, 346, 347), (342, 348, 351, 338), (348, 349, 350, 351), (336, 347, 350, 339), (347, 346, 351, 350), (343, 349, 344, 340), (349, 348, 345, 344), (361, 357, 353, 362), (357, 358, 354, 353), (365, 359, 355, 366), (359, 356, 352, 355), (362, 353, 354, 367), (364, 358, 357, 361), (356, 360, 363, 352), (360, 361, 362, 363), (358, 364, 367, 354), (364, 365, 366, 367), (352, 363, 366, 355), (363, 362, 367, 366), (359, 365, 360, 356), (365, 364, 361, 360), (377, 373, 369, 378), (373, 374, 370, 369), (381, 375, 371, 382), (375, 372, 368, 371), (378, 369, 370, 383), (380, 374, 373, 377), (372, 376, 379, 368), (376, 377, 378, 379), (374, 380, 383, 370), (380, 381, 382, 383), (368, 379, 382, 371), (379, 378, 383, 382), (375, 381, 376, 372), (381, 380, 377, 376), (393, 389, 385, 394), (389, 390, 386, 385), (397, 391, 387, 398), (391, 388, 384, 387), (394, 385, 386, 399), (396, 390, 389, 393), (388, 392, 395, 384), (392, 393, 394, 395), (390, 396, 399, 386), (396, 397, 398, 399), (384, 395, 398, 387), (395, 394, 399, 398), (391, 397, 392, 388), (397, 396, 393, 392), (409, 405, 401, 410), (405, 406, 402, 401), (413, 407, 403, 414), (407, 404, 400, 403), (410, 401, 402, 415), (412, 406, 405, 409), (404, 408, 411, 400), (408, 409, 410, 411), (406, 412, 415, 402), (412, 413, 414, 415), (400, 411, 414, 403), (411, 410, 415, 414), (407, 413, 408, 404), (413, 412, 409, 408), (425, 421, 417, 426), (421, 422, 418, 417), (429, 423, 419, 430), (423, 420, 416, 419), (426, 417, 418, 431), (428, 422, 421, 425), (420, 424, 427, 416), (424, 425, 426, 427), (422, 428, 431, 418), (428, 429, 430, 431), (416, 427, 430, 419), (427, 426, 431, 430), (423, 429, 424, 420), (429, 428, 425, 424), (441, 437, 433, 442), (437, 438, 434, 433), (445, 439, 435, 446), (439, 436, 432, 435), (442, 433, 434, 447), (444, 438, 437, 441), (436, 440, 443, 432), (440, 441, 442, 443), (438, 444, 447, 434), (444, 445, 446, 447), (432, 443, 446, 435), (443, 442, 447, 446), (439, 445, 440, 436), (445, 444, 441, 440), (457, 453, 449, 458), (453, 454, 450, 449), (461, 455, 451, 462), (455, 452, 448, 451), (458, 449, 450, 463), (460, 454, 453, 457), (452, 456, 459, 448), (456, 457, 458, 459), (454, 460, 463, 450), (460, 461, 462, 463), (448, 459, 462, 451), (459, 458, 463, 462), (455, 461, 456, 452), (461, 460, 457, 456), (473, 469, 465, 474), (469, 470, 466, 465), (477, 471, 467, 478), (471, 468, 464, 467), (474, 465, 466, 479), (476, 470, 469, 473), (468, 472, 475, 464), (472, 473, 474, 475), (470, 476, 479, 466), (476, 477, 478, 479), (464, 475, 478, 467), (475, 474, 479, 478), (471, 477, 472, 468), (477, 476, 473, 472), (489, 485, 481, 490), (485, 486, 482, 481), (493, 487, 483, 494), (487, 484, 480, 483), (490, 481, 482, 495), (492, 486, 485, 489), (484, 488, 491, 480), (488, 489, 490, 491), (486, 492, 495, 482), (492, 493, 494, 495), (480, 491, 494, 483), (491, 490, 495, 494), (487, 493, 488, 484), (493, 492, 489, 488), (505, 501, 497, 506), (501, 502, 498, 497), (509, 503, 499, 510), (503, 500, 496, 499), (506, 497, 498, 511), (508, 502, 501, 505), (500, 504, 507, 496), (504, 505, 506, 507), (502, 508, 511, 498), (508, 509, 510, 511), (496, 507, 510, 499), (507, 506, 511, 510), (503, 509, 504, 500), (509, 508, 505, 504), (521, 517, 513, 522), (517, 518, 514, 513), (525, 519, 515, 526), (519, 516, 512, 515), (522, 513, 514, 527), (524, 518, 517, 521), (516, 520, 523, 512), (520, 521, 522, 523), (518, 524, 527, 514), (524, 525, 526, 527), (512, 523, 526, 515), (523, 522, 527, 526), (519, 525, 520, 516), (525, 524, 521, 520), (537, 533, 529, 538), (533, 534, 530, 529), (541, 535, 531, 542), (535, 532, 528, 531), (538, 529, 530, 543), (540, 534, 533, 537), (532, 536, 539, 528), (536, 537, 538, 539), (534, 540, 543, 530), (540, 541, 542, 543), (528, 539, 542, 531), (539, 538, 543, 542), (535, 541, 536, 532), (541, 540, 537, 536), (553, 549, 545, 554), (549, 550, 546, 545), (557, 551, 547, 558), (551, 548, 544, 547), (554, 545, 546, 559), (556, 550, 549, 553), (548, 552, 555, 544), (552, 553, 554, 555), (550, 556, 559, 546), (556, 557, 558, 559), (544, 555, 558, 547), (555, 554, 559, 558), (551, 557, 552, 548), (557, 556, 553, 552), (569, 565, 561, 570), (565, 566, 562, 561), (573, 567, 563, 574), (567, 564, 560, 563), (570, 561, 562, 575), (572, 566, 565, 569), (564, 568, 571, 560), (568, 569, 570, 571), (566, 572, 575, 562), (572, 573, 574, 575), (560, 571, 574, 563), (571, 570, 575, 574), (567, 573, 568, 564), (573, 572, 569, 568), (585, 581, 577, 586), (581, 582, 578, 577), (589, 583, 579, 590), (583, 580, 576, 579), (586, 577, 578, 591), (588, 582, 581, 585), (580, 584, 587, 576), (584, 585, 586, 587), (582, 588, 591, 578), (588, 589, 590, 591), (576, 587, 590, 579), (587, 586, 591, 590), (583, 589, 584, 580), (589, 588, 585, 584), (601, 597, 593, 602), (597, 598, 594, 593), (605, 599, 595, 606), (599, 596, 592, 595), (602, 593, 594, 607), (604, 598, 597, 601), (596, 600, 603, 592), (600, 601, 602, 603), (598, 604, 607, 594), (604, 605, 606, 607), (592, 603, 606, 595), (603, 602, 607, 606), (599, 605, 600, 596), (605, 604, 601, 600), (617, 613, 609, 618), (613, 614, 610, 609), (621, 615, 611, 622), (615, 612, 608, 611), (618, 609, 610, 623), (620, 614, 613, 617), (612, 616, 619, 608), (616, 617, 618, 619), (614, 620, 623, 610), (620, 621, 622, 623), (608, 619, 622, 611), (619, 618, 623, 622), (615, 621, 616, 612), (621, 620, 617, 616), (633, 629, 625, 634), (629, 630, 626, 625), (637, 631, 627, 638), (631, 628, 624, 627), (634, 625, 626, 639), (636, 630, 629, 633), (628, 632, 635, 624), (632, 633, 634, 635), (630, 636, 639, 626), (636, 637, 638, 639), (624, 635, 638, 627), (635, 634, 639, 638), (631, 637, 632, 628), (637, 636, 633, 632), (649, 645, 641, 650), (645, 646, 642, 641), (653, 647, 643, 654), (647, 644, 640, 643), (650, 641, 642, 655), (652, 646, 645, 649), (644, 648, 651, 640), (648, 649, 650, 651), (646, 652, 655, 642), (652, 653, 654, 655), (640, 651, 654, 643), (651, 650, 655, 654), (647, 653, 648, 644), (653, 652, 649, 648), (665, 661, 657, 666), (661, 662, 658, 657), (669, 663, 659, 670), (663, 660, 656, 659), (666, 657, 658, 671), (668, 662, 661, 665), (660, 664, 667, 656), (664, 665, 666, 667), (662, 668, 671, 658), (668, 669, 670, 671), (656, 667, 670, 659), (667, 666, 671, 670), (663, 669, 664, 660), (669, 668, 665, 664), (681, 677, 673, 682), (677, 678, 674, 673), (685, 679, 675, 686), (679, 676, 672, 675), (682, 673, 674, 687), (684, 678, 677, 681), (676, 680, 683, 672), (680, 681, 682, 683), (678, 684, 687, 674), (684, 685, 686, 687), (672, 683, 686, 675), (683, 682, 687, 686), (679, 685, 680, 676), (685, 684, 681, 680), (697, 693, 689, 698), (693, 694, 690, 689), (701, 695, 691, 702), (695, 692, 688, 691), (698, 689, 690, 703), (700, 694, 693, 697), (692, 696, 699, 688), (696, 697, 698, 699), (694, 700, 703, 690), (700, 701, 702, 703), (688, 699, 702, 691), (699, 698, 703, 702), (695, 701, 696, 692), (701, 700, 697, 696), (713, 709, 705, 714), (709, 710, 706, 705), (717, 711, 707, 718), (711, 708, 704, 707), (714, 705, 706, 719), (716, 710, 709, 713), (708, 712, 715, 704), (712, 713, 714, 715), (710, 716, 719, 706), (716, 717, 718, 719), (704, 715, 718, 707), (715, 714, 719, 718), (711, 717, 712, 708), (717, 716, 713, 712), (729, 725, 721, 730), (725, 726, 722, 721), (733, 727, 723, 734), (727, 724, 720, 723), (730, 721, 722, 735), (732, 726, 725, 729), (724, 728, 731, 720), (728, 729, 730, 731), (726, 732, 735, 722), (732, 733, 734, 735), (720, 731, 734, 723), (731, 730, 735, 734), (727, 733, 728, 724), (733, 732, 729, 728), (745, 741, 737, 746), (741, 742, 738, 737), (749, 743, 739, 750), (743, 740, 736, 739), (746, 737, 738, 751), (748, 742, 741, 745), (740, 744, 747, 736), (744, 745, 746, 747), (742, 748, 751, 738), (748, 749, 750, 751), (736, 747, 750, 739), (747, 746, 751, 750), (743, 749, 744, 740), (749, 748, 745, 744), (761, 757, 753, 762), (757, 758, 754, 753), (765, 759, 755, 766), (759, 756, 752, 755), (762, 753, 754, 767), (764, 758, 757, 761), (756, 760, 763, 752), (760, 761, 762, 763), (758, 764, 767, 754), (764, 765, 766, 767), (752, 763, 766, 755), (763, 762, 767, 766), (759, 765, 760, 756), (765, 764, 761, 760), (777, 773, 769, 778), (773, 774, 770, 769), (781, 775, 771, 782), (775, 772, 768, 771), (778, 769, 770, 783), (780, 774, 773, 777), (772, 776, 779, 768), (776, 777, 778, 779), (774, 780, 783, 770), (780, 781, 782, 783), (768, 779, 782, 771), (779, 778, 783, 782), (775, 781, 776, 772), (781, 780, 777, 776), (793, 789, 785, 794), (789, 790, 786, 785), (797, 791, 787, 798), (791, 788, 784, 787), (794, 785, 786, 799), (796, 790, 789, 793), (788, 792, 795, 784), (792, 793, 794, 795), (790, 796, 799, 786), (796, 797, 798, 799), (784, 795, 798, 787), (795, 794, 799, 798), (791, 797, 792, 788), (797, 796, 793, 792), (809, 805, 801, 810), (805, 806, 802, 801), (813, 807, 803, 814), (807, 804, 800, 803), (810, 801, 802, 815), (812, 806, 805, 809), (804, 808, 811, 800), (808, 809, 810, 811), (806, 812, 815, 802), (812, 813, 814, 815), (800, 811, 814, 803), (811, 810, 815, 814), (807, 813, 808, 804), (813, 812, 809, 808), (825, 821, 817, 826), (821, 822, 818, 817), (829, 823, 819, 830), (823, 820, 816, 819), (826, 817, 818, 831), (828, 822, 821, 825), (820, 824, 827, 816), (824, 825, 826, 827), (822, 828, 831, 818), (828, 829, 830, 831), (816, 827, 830, 819), (827, 826, 831, 830), (823, 829, 824, 820), (829, 828, 825, 824), (841, 837, 833, 842), (837, 838, 834, 833), (845, 839, 835, 846), (839, 836, 832, 835), (842, 833, 834, 847), (844, 838, 837, 841), (836, 840, 843, 832), (840, 841, 842, 843), (838, 844, 847, 834), (844, 845, 846, 847), (832, 843, 846, 835), (843, 842, 847, 846), (839, 845, 840, 836), (845, 844, 841, 840), (857, 853, 849, 858), (853, 854, 850, 849), (861, 855, 851, 862), (855, 852, 848, 851), (858, 849, 850, 863), (860, 854, 853, 857), (852, 856, 859, 848), (856, 857, 858, 859), (854, 860, 863, 850), (860, 861, 862, 863), (848, 859, 862, 851), (859, 858, 863, 862), (855, 861, 856, 852), (861, 860, 857, 856), (873, 869, 865, 874), (869, 870, 866, 865), (877, 871, 867, 878), (871, 868, 864, 867), (874, 865, 866, 879), (876, 870, 869, 873), (868, 872, 875, 864), (872, 873, 874, 875), (870, 876, 879, 866), (876, 877, 878, 879), (864, 875, 878, 867), (875, 874, 879, 878), (871, 877, 872, 868), (877, 876, 873, 872), (889, 885, 881, 890), (885, 886, 882, 881), (893, 887, 883, 894), (887, 884, 880, 883), (890, 881, 882, 895), (892, 886, 885, 889), (884, 888, 891, 880), (888, 889, 890, 891), (886, 892, 895, 882), (892, 893, 894, 895), (880, 891, 894, 883), (891, 890, 895, 894), (887, 893, 888, 884), (893, 892, 889, 888), (905, 901, 897, 906), (901, 902, 898, 897), (909, 903, 899, 910), (903, 900, 896, 899), (906, 897, 898, 911), (908, 902, 901, 905), (900, 904, 907, 896), (904, 905, 906, 907), (902, 908, 911, 898), (908, 909, 910, 911), (896, 907, 910, 899), (907, 906, 911, 910), (903, 909, 904, 900), (909, 908, 905, 904), (921, 917, 913, 922), (917, 918, 914, 913), (925, 919, 915, 926), (919, 916, 912, 915), (922, 913, 914, 927), (924, 918, 917, 921), (916, 920, 923, 912), (920, 921, 922, 923), (918, 924, 927, 914), (924, 925, 926, 927), (912, 923, 926, 915), (923, 922, 927, 926), (919, 925, 920, 916), (925, 924, 921, 920), (973, 974, 975, 972), (928, 929, 930, 931), (935, 934, 933, 932), (972, 975, 976, 971), (931, 930, 974, 973), (985, 991, 932, 933), (961, 967, 939, 938), (936, 937, 938, 939), (943, 942, 941, 940), (940, 941, 950, 949), (949, 950, 951, 948), (948, 951, 952, 947), (947, 952, 953, 946), (946, 953, 954, 945), (941, 942, 956, 950), (950, 956, 957, 951), (951, 957, 958, 952), (952, 958, 959, 953), (953, 959, 960, 954), (954, 960, 961, 955), (955, 961, 938, 937), (942, 943, 962, 956), (956, 962, 963, 957), (957, 963, 964, 958), (958, 964, 965, 959), (959, 965, 966, 960), (960, 966, 967, 961), (967, 944, 936, 939), (943, 940, 949, 962), (962, 949, 948, 963), (963, 948, 947, 964), (964, 947, 946, 965), (965, 946, 945, 966), (944, 955, 937, 936), (966, 945, 944, 967), (945, 954, 955, 944), (971, 976, 977, 970), (970, 977, 978, 969), (930, 929, 980, 974), (974, 980, 981, 975), (975, 981, 982, 976), (976, 982, 983, 977), (977, 983, 984, 978), (978, 984, 985, 979), (979, 985, 933, 934), (929, 928, 986, 980), (980, 986, 987, 981), (981, 987, 988, 982), (982, 988, 989, 983), (983, 989, 990, 984), (984, 990, 991, 985), (991, 968, 935, 932), (928, 931, 973, 986), (986, 973, 972, 987), (987, 972, 971, 988), (988, 971, 970, 989), (989, 970, 969, 990), (968, 979, 934, 935), (990, 969, 968, 991), (969, 978, 979, 968)])
me_cube_001.use_remesh_preserve_volume = False
me_cube_001.use_remesh_preserve_attributes = False
me_cube_001.use_mirror_vertex_groups = False
me_cube_001.update()

# ---- objects
ob_cube = bpy.data.objects.new('Cube', me_cube_001)

# ---- transforms, parenting, visibility, modifiers, constraints
ob_cube.location = (0.0, 0.0, 0.01141)
ob_cube.rotation_euler = (0.0, 0.0, -1.571)
ob_cube.scale = (0.3173, 0.4764, 0.5094)
ob_cube.lineart.crease_threshold = 0.0

# ---- collection membership
col_collection_1.objects.link(ob_cube)

# ---- scene / render settings (as saved in the file)
scene.frame_start = 1; scene.frame_end = 250; scene.frame_set(1)
scene.render.engine = 'BLENDER_EEVEE_NEXT'
scene.render.resolution_percentage = 50
scene.render.dither_intensity = 0.0
scene.cycles.use_denoising = False
scene.cycles.samples = 10
scene.cycles.sampling_pattern = 'TABULATED_SOBOL'
scene.cycles.light_sampling_threshold = 0.0
scene.cycles.use_adaptive_sampling = False
scene.cycles.use_light_tree = False
scene.cycles.blur_glossy = 0.0
scene.cycles.volume_bounces = 1
scene.cycles.pixel_filter_type = 'GAUSSIAN'
scene.cycles.sample_clamp_indirect = 0.0
scene.view_settings.view_transform = 'Standard'
bpy.context.view_layer.update()

# ---- added for rendering (the .blend has no active camera and no usable light): camera, sun
cam_auto = bpy.data.cameras.new('AutoCamera')
cam_auto.lens = 50.0
cam_auto.sensor_width = 36.0
cam_auto.clip_end = 1000.0
ob_auto_camera = bpy.data.objects.new('AutoCamera', cam_auto)
scene.collection.objects.link(ob_auto_camera)
ob_auto_camera.location = (7.40377, -4.88452, 5.93245)
ob_auto_camera.rotation_euler = (1.09748, -7.21219e-08, 0.694738)
scene.camera = ob_auto_camera
light_auto_sun = bpy.data.lights.new('AutoSun', 'SUN')
light_auto_sun.energy = 3.0
light_auto_sun.angle = 0.0523599
ob_auto_sun = bpy.data.objects.new('AutoSun', light_auto_sun)
scene.collection.objects.link(ob_auto_sun)
ob_auto_sun.rotation_euler = (0.872665, 0.174533, 0.523599)
bpy.context.view_layer.update()
